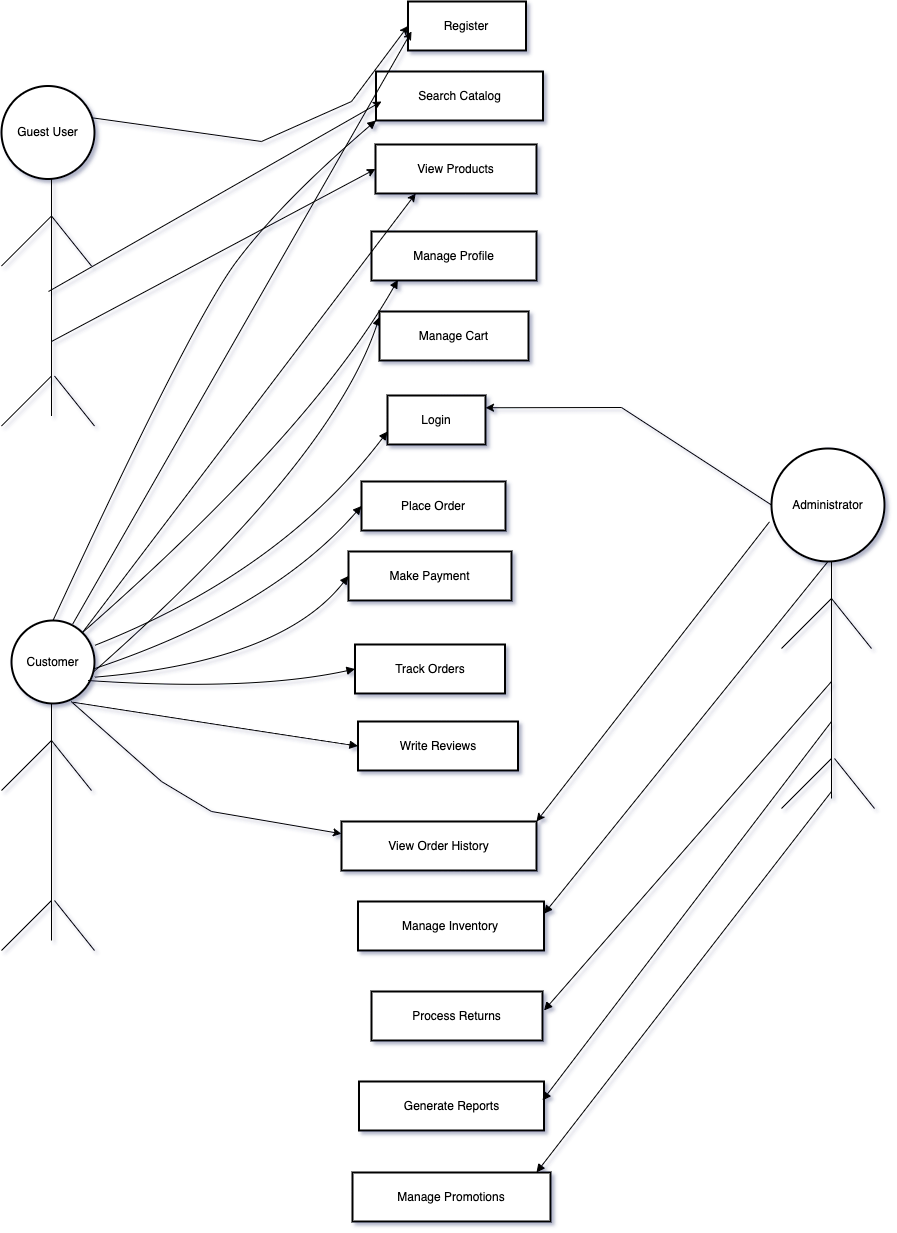

The diagram above was exported from draw.io. Its source (the exported page's mxGraphModel, read from the mxfile embedded in the PNG):
<mxGraphModel dx="1107" dy="1025" grid="1" gridSize="10" guides="1" tooltips="1" connect="1" arrows="1" fold="1" page="1" pageScale="1" pageWidth="1169" pageHeight="827" math="0" shadow="0">
  <root>
    <mxCell id="0" />
    <mxCell id="1" parent="0" />
    <mxCell id="cKfkZG8g-1z2QIoOXb3y-1" value="Customer" style="ellipse;aspect=fixed;strokeWidth=2;whiteSpace=wrap;" vertex="1" parent="1">
      <mxGeometry x="100" y="639" width="83" height="83" as="geometry" />
    </mxCell>
    <mxCell id="cKfkZG8g-1z2QIoOXb3y-2" value="Guest User" style="ellipse;aspect=fixed;strokeWidth=2;whiteSpace=wrap;" vertex="1" parent="1">
      <mxGeometry x="90" y="104.5" width="93" height="93" as="geometry" />
    </mxCell>
    <mxCell id="cKfkZG8g-1z2QIoOXb3y-3" value="Administrator" style="ellipse;aspect=fixed;strokeWidth=2;whiteSpace=wrap;" vertex="1" parent="1">
      <mxGeometry x="860" y="467" width="113" height="113" as="geometry" />
    </mxCell>
    <mxCell id="cKfkZG8g-1z2QIoOXb3y-4" value="View Products" style="whiteSpace=wrap;strokeWidth=2;" vertex="1" parent="1">
      <mxGeometry x="464" y="163" width="161" height="49" as="geometry" />
    </mxCell>
    <mxCell id="cKfkZG8g-1z2QIoOXb3y-5" value="Search Catalog" style="whiteSpace=wrap;strokeWidth=2;" vertex="1" parent="1">
      <mxGeometry x="464.5" y="90" width="167" height="49" as="geometry" />
    </mxCell>
    <mxCell id="cKfkZG8g-1z2QIoOXb3y-7" value="Login" style="whiteSpace=wrap;strokeWidth=2;" vertex="1" parent="1">
      <mxGeometry x="476" y="414" width="98" height="49" as="geometry" />
    </mxCell>
    <mxCell id="cKfkZG8g-1z2QIoOXb3y-8" value="Manage Profile" style="whiteSpace=wrap;strokeWidth=2;" vertex="1" parent="1">
      <mxGeometry x="460" y="250" width="165" height="49" as="geometry" />
    </mxCell>
    <mxCell id="cKfkZG8g-1z2QIoOXb3y-11" value="Make Payment" style="whiteSpace=wrap;strokeWidth=2;" vertex="1" parent="1">
      <mxGeometry x="437" y="570" width="163" height="49" as="geometry" />
    </mxCell>
    <mxCell id="cKfkZG8g-1z2QIoOXb3y-12" value="Track Orders" style="whiteSpace=wrap;strokeWidth=2;" vertex="1" parent="1">
      <mxGeometry x="443.5" y="663" width="150" height="49" as="geometry" />
    </mxCell>
    <mxCell id="cKfkZG8g-1z2QIoOXb3y-13" value="Write Reviews" style="whiteSpace=wrap;strokeWidth=2;" vertex="1" parent="1">
      <mxGeometry x="446.5" y="740" width="160" height="49" as="geometry" />
    </mxCell>
    <mxCell id="cKfkZG8g-1z2QIoOXb3y-14" value="Manage Inventory" style="whiteSpace=wrap;strokeWidth=2;" vertex="1" parent="1">
      <mxGeometry x="446.5" y="920" width="186" height="49" as="geometry" />
    </mxCell>
    <mxCell id="cKfkZG8g-1z2QIoOXb3y-15" value="Process Returns" style="whiteSpace=wrap;strokeWidth=2;" vertex="1" parent="1">
      <mxGeometry x="460" y="1010" width="171" height="49" as="geometry" />
    </mxCell>
    <mxCell id="cKfkZG8g-1z2QIoOXb3y-16" value="Generate Reports" style="whiteSpace=wrap;strokeWidth=2;" vertex="1" parent="1">
      <mxGeometry x="447.5" y="1100" width="185" height="49" as="geometry" />
    </mxCell>
    <mxCell id="cKfkZG8g-1z2QIoOXb3y-17" value="Manage Promotions" style="whiteSpace=wrap;strokeWidth=2;" vertex="1" parent="1">
      <mxGeometry x="441" y="1191" width="198" height="49" as="geometry" />
    </mxCell>
    <mxCell id="cKfkZG8g-1z2QIoOXb3y-18" value="View Order History" style="whiteSpace=wrap;strokeWidth=2;" vertex="1" parent="1">
      <mxGeometry x="430" y="840" width="195" height="49" as="geometry" />
    </mxCell>
    <mxCell id="cKfkZG8g-1z2QIoOXb3y-33" value="" style="curved=1;startArrow=none;endArrow=block;exitX=0.5;exitY=1;entryX=1;entryY=0.25;rounded=0;entryDx=0;entryDy=0;" edge="1" parent="1" source="cKfkZG8g-1z2QIoOXb3y-3" target="cKfkZG8g-1z2QIoOXb3y-14">
      <mxGeometry relative="1" as="geometry">
        <Array as="points" />
      </mxGeometry>
    </mxCell>
    <mxCell id="cKfkZG8g-1z2QIoOXb3y-39" value="" style="curved=1;startArrow=none;endArrow=block;entryX=0;entryY=1;rounded=0;entryDx=0;entryDy=0;exitX=0.5;exitY=0;exitDx=0;exitDy=0;" edge="1" parent="1" source="cKfkZG8g-1z2QIoOXb3y-1" target="cKfkZG8g-1z2QIoOXb3y-5">
      <mxGeometry relative="1" as="geometry">
        <Array as="points">
          <mxPoint x="280" y="340" />
          <mxPoint x="370" y="220" />
        </Array>
        <mxPoint x="190" y="570" as="sourcePoint" />
        <mxPoint x="631" y="490" as="targetPoint" />
      </mxGeometry>
    </mxCell>
    <mxCell id="cKfkZG8g-1z2QIoOXb3y-6" value="Register" style="whiteSpace=wrap;strokeWidth=2;" vertex="1" parent="1">
      <mxGeometry x="496.5" y="20" width="118" height="49" as="geometry" />
    </mxCell>
    <mxCell id="cKfkZG8g-1z2QIoOXb3y-40" value="" style="endArrow=none;html=1;rounded=0;" edge="1" parent="1">
      <mxGeometry width="50" height="50" relative="1" as="geometry">
        <mxPoint x="140" y="434.5" as="sourcePoint" />
        <mxPoint x="140" y="197.5" as="targetPoint" />
      </mxGeometry>
    </mxCell>
    <mxCell id="cKfkZG8g-1z2QIoOXb3y-41" value="" style="endArrow=none;html=1;rounded=0;" edge="1" parent="1">
      <mxGeometry width="50" height="50" relative="1" as="geometry">
        <mxPoint x="90" y="284.5" as="sourcePoint" />
        <mxPoint x="140" y="234.5" as="targetPoint" />
      </mxGeometry>
    </mxCell>
    <mxCell id="cKfkZG8g-1z2QIoOXb3y-42" value="" style="endArrow=none;html=1;rounded=0;" edge="1" parent="1">
      <mxGeometry width="50" height="50" relative="1" as="geometry">
        <mxPoint x="180" y="284.5" as="sourcePoint" />
        <mxPoint x="140" y="234.5" as="targetPoint" />
      </mxGeometry>
    </mxCell>
    <mxCell id="cKfkZG8g-1z2QIoOXb3y-43" value="" style="endArrow=none;html=1;rounded=0;" edge="1" parent="1">
      <mxGeometry width="50" height="50" relative="1" as="geometry">
        <mxPoint x="90" y="444.5" as="sourcePoint" />
        <mxPoint x="140" y="394.5" as="targetPoint" />
      </mxGeometry>
    </mxCell>
    <mxCell id="cKfkZG8g-1z2QIoOXb3y-44" value="" style="endArrow=none;html=1;rounded=0;" edge="1" parent="1">
      <mxGeometry width="50" height="50" relative="1" as="geometry">
        <mxPoint x="183" y="444.5" as="sourcePoint" />
        <mxPoint x="143" y="394.5" as="targetPoint" />
      </mxGeometry>
    </mxCell>
    <mxCell id="cKfkZG8g-1z2QIoOXb3y-45" value="" style="endArrow=classic;html=1;rounded=0;entryX=0;entryY=0.5;entryDx=0;entryDy=0;exitX=0.989;exitY=0.344;exitDx=0;exitDy=0;exitPerimeter=0;" edge="1" parent="1" source="cKfkZG8g-1z2QIoOXb3y-2" target="cKfkZG8g-1z2QIoOXb3y-6">
      <mxGeometry width="50" height="50" relative="1" as="geometry">
        <mxPoint x="250" y="220" as="sourcePoint" />
        <mxPoint x="300" y="170" as="targetPoint" />
        <Array as="points">
          <mxPoint x="350" y="160" />
          <mxPoint x="440" y="120" />
        </Array>
      </mxGeometry>
    </mxCell>
    <mxCell id="cKfkZG8g-1z2QIoOXb3y-47" value="" style="endArrow=classic;html=1;rounded=0;" edge="1" parent="1">
      <mxGeometry width="50" height="50" relative="1" as="geometry">
        <mxPoint x="137" y="310" as="sourcePoint" />
        <mxPoint x="470" y="120" as="targetPoint" />
      </mxGeometry>
    </mxCell>
    <mxCell id="cKfkZG8g-1z2QIoOXb3y-48" value="" style="endArrow=classic;html=1;rounded=0;entryX=0;entryY=0.5;entryDx=0;entryDy=0;" edge="1" parent="1" target="cKfkZG8g-1z2QIoOXb3y-4">
      <mxGeometry width="50" height="50" relative="1" as="geometry">
        <mxPoint x="140" y="360" as="sourcePoint" />
        <mxPoint x="470" y="310" as="targetPoint" />
      </mxGeometry>
    </mxCell>
    <mxCell id="cKfkZG8g-1z2QIoOXb3y-49" value="" style="curved=1;startArrow=none;endArrow=block;exitX=1;exitY=0.64;entryX=0;entryY=0.11;rounded=0;" edge="1" parent="1" source="cKfkZG8g-1z2QIoOXb3y-1" target="cKfkZG8g-1z2QIoOXb3y-9">
      <mxGeometry relative="1" as="geometry">
        <Array as="points">
          <mxPoint x="420" y="480" />
        </Array>
        <mxPoint x="237" y="632" as="sourcePoint" />
        <mxPoint x="1622" y="355" as="targetPoint" />
      </mxGeometry>
    </mxCell>
    <mxCell id="cKfkZG8g-1z2QIoOXb3y-9" value="Manage Cart" style="whiteSpace=wrap;strokeWidth=2;" vertex="1" parent="1">
      <mxGeometry x="468" y="330" width="149" height="49" as="geometry" />
    </mxCell>
    <mxCell id="cKfkZG8g-1z2QIoOXb3y-50" value="" style="curved=1;startArrow=none;endArrow=block;exitX=1;exitY=0.6;entryX=0;entryY=0.5;rounded=0;entryDx=0;entryDy=0;" edge="1" parent="1" source="cKfkZG8g-1z2QIoOXb3y-1" target="cKfkZG8g-1z2QIoOXb3y-10">
      <mxGeometry relative="1" as="geometry">
        <Array as="points">
          <mxPoint x="360" y="628" />
        </Array>
        <mxPoint x="237" y="629" as="sourcePoint" />
        <mxPoint x="1833" y="359" as="targetPoint" />
      </mxGeometry>
    </mxCell>
    <mxCell id="cKfkZG8g-1z2QIoOXb3y-10" value="Place Order" style="whiteSpace=wrap;strokeWidth=2;" vertex="1" parent="1">
      <mxGeometry x="450" y="500" width="144" height="49" as="geometry" />
    </mxCell>
    <mxCell id="FIketbP-2d5oy61Qqcs3-6" value="" style="endArrow=none;html=1;rounded=0;" edge="1" parent="1">
      <mxGeometry width="50" height="50" relative="1" as="geometry">
        <mxPoint x="140" y="959" as="sourcePoint" />
        <mxPoint x="140" y="722" as="targetPoint" />
      </mxGeometry>
    </mxCell>
    <mxCell id="FIketbP-2d5oy61Qqcs3-7" value="" style="endArrow=none;html=1;rounded=0;" edge="1" parent="1">
      <mxGeometry width="50" height="50" relative="1" as="geometry">
        <mxPoint x="90" y="809" as="sourcePoint" />
        <mxPoint x="140" y="759" as="targetPoint" />
      </mxGeometry>
    </mxCell>
    <mxCell id="FIketbP-2d5oy61Qqcs3-8" value="" style="endArrow=none;html=1;rounded=0;" edge="1" parent="1">
      <mxGeometry width="50" height="50" relative="1" as="geometry">
        <mxPoint x="180" y="809" as="sourcePoint" />
        <mxPoint x="140" y="759" as="targetPoint" />
      </mxGeometry>
    </mxCell>
    <mxCell id="FIketbP-2d5oy61Qqcs3-9" value="" style="endArrow=none;html=1;rounded=0;" edge="1" parent="1">
      <mxGeometry width="50" height="50" relative="1" as="geometry">
        <mxPoint x="90" y="969" as="sourcePoint" />
        <mxPoint x="140" y="919" as="targetPoint" />
      </mxGeometry>
    </mxCell>
    <mxCell id="FIketbP-2d5oy61Qqcs3-10" value="" style="endArrow=none;html=1;rounded=0;" edge="1" parent="1">
      <mxGeometry width="50" height="50" relative="1" as="geometry">
        <mxPoint x="183" y="969" as="sourcePoint" />
        <mxPoint x="143" y="919" as="targetPoint" />
      </mxGeometry>
    </mxCell>
    <mxCell id="FIketbP-2d5oy61Qqcs3-11" value="" style="endArrow=classic;html=1;rounded=0;exitX=0.739;exitY=0.04;exitDx=0;exitDy=0;exitPerimeter=0;" edge="1" parent="1" source="cKfkZG8g-1z2QIoOXb3y-1">
      <mxGeometry width="50" height="50" relative="1" as="geometry">
        <mxPoint x="210" y="570" as="sourcePoint" />
        <mxPoint x="500" y="50" as="targetPoint" />
      </mxGeometry>
    </mxCell>
    <mxCell id="FIketbP-2d5oy61Qqcs3-12" value="" style="endArrow=classic;html=1;rounded=0;entryX=0.25;entryY=1;entryDx=0;entryDy=0;exitX=1;exitY=0;exitDx=0;exitDy=0;" edge="1" parent="1" source="cKfkZG8g-1z2QIoOXb3y-1" target="cKfkZG8g-1z2QIoOXb3y-4">
      <mxGeometry width="50" height="50" relative="1" as="geometry">
        <mxPoint x="350" y="470" as="sourcePoint" />
        <mxPoint x="510" y="240" as="targetPoint" />
      </mxGeometry>
    </mxCell>
    <mxCell id="FIketbP-2d5oy61Qqcs3-13" value="" style="curved=1;startArrow=none;endArrow=block;exitX=1;exitY=0;entryX=0.16;entryY=0.986;rounded=0;entryDx=0;entryDy=0;entryPerimeter=0;exitDx=0;exitDy=0;" edge="1" parent="1" source="cKfkZG8g-1z2QIoOXb3y-1" target="cKfkZG8g-1z2QIoOXb3y-8">
      <mxGeometry relative="1" as="geometry">
        <Array as="points">
          <mxPoint x="400" y="450" />
        </Array>
        <mxPoint x="229" y="597" as="sourcePoint" />
        <mxPoint x="460" y="300" as="targetPoint" />
      </mxGeometry>
    </mxCell>
    <mxCell id="FIketbP-2d5oy61Qqcs3-14" value="" style="curved=1;startArrow=none;endArrow=block;exitX=1;exitY=0.301;entryX=0;entryY=0.18;rounded=0;exitDx=0;exitDy=0;exitPerimeter=0;" edge="1" parent="1" source="cKfkZG8g-1z2QIoOXb3y-1">
      <mxGeometry relative="1" as="geometry">
        <Array as="points">
          <mxPoint x="370" y="590" />
        </Array>
        <mxPoint x="263" y="569" as="sourcePoint" />
        <mxPoint x="476" y="450" as="targetPoint" />
      </mxGeometry>
    </mxCell>
    <mxCell id="FIketbP-2d5oy61Qqcs3-16" value="" style="curved=1;startArrow=none;endArrow=block;exitX=1;exitY=0.683;entryX=0;entryY=0.5;rounded=0;entryDx=0;entryDy=0;exitDx=0;exitDy=0;exitPerimeter=0;" edge="1" parent="1" source="cKfkZG8g-1z2QIoOXb3y-1" target="cKfkZG8g-1z2QIoOXb3y-11">
      <mxGeometry relative="1" as="geometry">
        <Array as="points">
          <mxPoint x="370" y="680" />
        </Array>
        <mxPoint x="247" y="638" as="sourcePoint" />
        <mxPoint x="460" y="535" as="targetPoint" />
      </mxGeometry>
    </mxCell>
    <mxCell id="FIketbP-2d5oy61Qqcs3-17" value="" style="curved=1;startArrow=none;endArrow=block;exitX=0.92;exitY=0.723;entryX=0;entryY=0.5;rounded=0;entryDx=0;entryDy=0;exitDx=0;exitDy=0;exitPerimeter=0;" edge="1" parent="1" source="cKfkZG8g-1z2QIoOXb3y-1" target="cKfkZG8g-1z2QIoOXb3y-12">
      <mxGeometry relative="1" as="geometry">
        <Array as="points">
          <mxPoint x="340" y="710" />
        </Array>
        <mxPoint x="248" y="647" as="sourcePoint" />
        <mxPoint x="447" y="605" as="targetPoint" />
      </mxGeometry>
    </mxCell>
    <mxCell id="FIketbP-2d5oy61Qqcs3-18" value="" style="curved=1;startArrow=none;endArrow=block;exitX=0.739;exitY=0.984;rounded=0;exitDx=0;exitDy=0;entryX=0;entryY=0.5;entryDx=0;entryDy=0;exitPerimeter=0;" edge="1" parent="1" source="cKfkZG8g-1z2QIoOXb3y-1" target="cKfkZG8g-1z2QIoOXb3y-13">
      <mxGeometry relative="1" as="geometry">
        <Array as="points">
          <mxPoint x="350" y="750" />
        </Array>
        <mxPoint x="258" y="657" as="sourcePoint" />
        <mxPoint x="410" y="750" as="targetPoint" />
      </mxGeometry>
    </mxCell>
    <mxCell id="FIketbP-2d5oy61Qqcs3-21" value="" style="endArrow=classic;html=1;rounded=0;entryX=0;entryY=0.25;entryDx=0;entryDy=0;exitX=0.719;exitY=0.976;exitDx=0;exitDy=0;exitPerimeter=0;" edge="1" parent="1" source="cKfkZG8g-1z2QIoOXb3y-1" target="cKfkZG8g-1z2QIoOXb3y-18">
      <mxGeometry width="50" height="50" relative="1" as="geometry">
        <mxPoint x="210" y="720" as="sourcePoint" />
        <mxPoint x="410" y="740" as="targetPoint" />
        <Array as="points">
          <mxPoint x="250" y="800" />
          <mxPoint x="300" y="830" />
        </Array>
      </mxGeometry>
    </mxCell>
    <mxCell id="FIketbP-2d5oy61Qqcs3-22" value="" style="endArrow=none;html=1;rounded=0;" edge="1" parent="1">
      <mxGeometry width="50" height="50" relative="1" as="geometry">
        <mxPoint x="920" y="817" as="sourcePoint" />
        <mxPoint x="920" y="580" as="targetPoint" />
      </mxGeometry>
    </mxCell>
    <mxCell id="FIketbP-2d5oy61Qqcs3-23" value="" style="endArrow=none;html=1;rounded=0;" edge="1" parent="1">
      <mxGeometry width="50" height="50" relative="1" as="geometry">
        <mxPoint x="870" y="667" as="sourcePoint" />
        <mxPoint x="920" y="617" as="targetPoint" />
      </mxGeometry>
    </mxCell>
    <mxCell id="FIketbP-2d5oy61Qqcs3-24" value="" style="endArrow=none;html=1;rounded=0;" edge="1" parent="1">
      <mxGeometry width="50" height="50" relative="1" as="geometry">
        <mxPoint x="960" y="667" as="sourcePoint" />
        <mxPoint x="920" y="617" as="targetPoint" />
      </mxGeometry>
    </mxCell>
    <mxCell id="FIketbP-2d5oy61Qqcs3-25" value="" style="endArrow=none;html=1;rounded=0;" edge="1" parent="1">
      <mxGeometry width="50" height="50" relative="1" as="geometry">
        <mxPoint x="870" y="827" as="sourcePoint" />
        <mxPoint x="920" y="777" as="targetPoint" />
      </mxGeometry>
    </mxCell>
    <mxCell id="FIketbP-2d5oy61Qqcs3-26" value="" style="endArrow=none;html=1;rounded=0;" edge="1" parent="1">
      <mxGeometry width="50" height="50" relative="1" as="geometry">
        <mxPoint x="963" y="827" as="sourcePoint" />
        <mxPoint x="923" y="777" as="targetPoint" />
      </mxGeometry>
    </mxCell>
    <mxCell id="FIketbP-2d5oy61Qqcs3-32" value="" style="endArrow=classic;html=1;rounded=0;entryX=1;entryY=0.25;entryDx=0;entryDy=0;exitX=0;exitY=0.5;exitDx=0;exitDy=0;" edge="1" parent="1" source="cKfkZG8g-1z2QIoOXb3y-3" target="cKfkZG8g-1z2QIoOXb3y-7">
      <mxGeometry width="50" height="50" relative="1" as="geometry">
        <mxPoint x="632.5" y="510" as="sourcePoint" />
        <mxPoint x="692.5" y="420" as="targetPoint" />
        <Array as="points">
          <mxPoint x="710" y="426" />
        </Array>
      </mxGeometry>
    </mxCell>
    <mxCell id="FIketbP-2d5oy61Qqcs3-33" value="" style="endArrow=classic;html=1;rounded=0;entryX=1;entryY=0;entryDx=0;entryDy=0;exitX=-0.018;exitY=0.649;exitDx=0;exitDy=0;exitPerimeter=0;" edge="1" parent="1" source="cKfkZG8g-1z2QIoOXb3y-3" target="cKfkZG8g-1z2QIoOXb3y-18">
      <mxGeometry width="50" height="50" relative="1" as="geometry">
        <mxPoint x="700" y="750" as="sourcePoint" />
        <mxPoint x="750" y="700" as="targetPoint" />
      </mxGeometry>
    </mxCell>
    <mxCell id="FIketbP-2d5oy61Qqcs3-35" value="" style="curved=1;startArrow=none;endArrow=block;entryX=1;entryY=0.25;rounded=0;entryDx=0;entryDy=0;" edge="1" parent="1">
      <mxGeometry relative="1" as="geometry">
        <Array as="points" />
        <mxPoint x="920" y="700" as="sourcePoint" />
        <mxPoint x="632.5" y="1029" as="targetPoint" />
      </mxGeometry>
    </mxCell>
    <mxCell id="FIketbP-2d5oy61Qqcs3-36" value="" style="curved=1;startArrow=none;endArrow=block;entryX=1;entryY=0.25;rounded=0;entryDx=0;entryDy=0;" edge="1" parent="1">
      <mxGeometry relative="1" as="geometry">
        <Array as="points" />
        <mxPoint x="920" y="740" as="sourcePoint" />
        <mxPoint x="631" y="1119" as="targetPoint" />
      </mxGeometry>
    </mxCell>
    <mxCell id="FIketbP-2d5oy61Qqcs3-37" value="" style="curved=1;startArrow=none;endArrow=block;entryX=1;entryY=0.25;rounded=0;entryDx=0;entryDy=0;" edge="1" parent="1">
      <mxGeometry relative="1" as="geometry">
        <Array as="points" />
        <mxPoint x="920" y="810" as="sourcePoint" />
        <mxPoint x="625" y="1191" as="targetPoint" />
      </mxGeometry>
    </mxCell>
  </root>
</mxGraphModel>